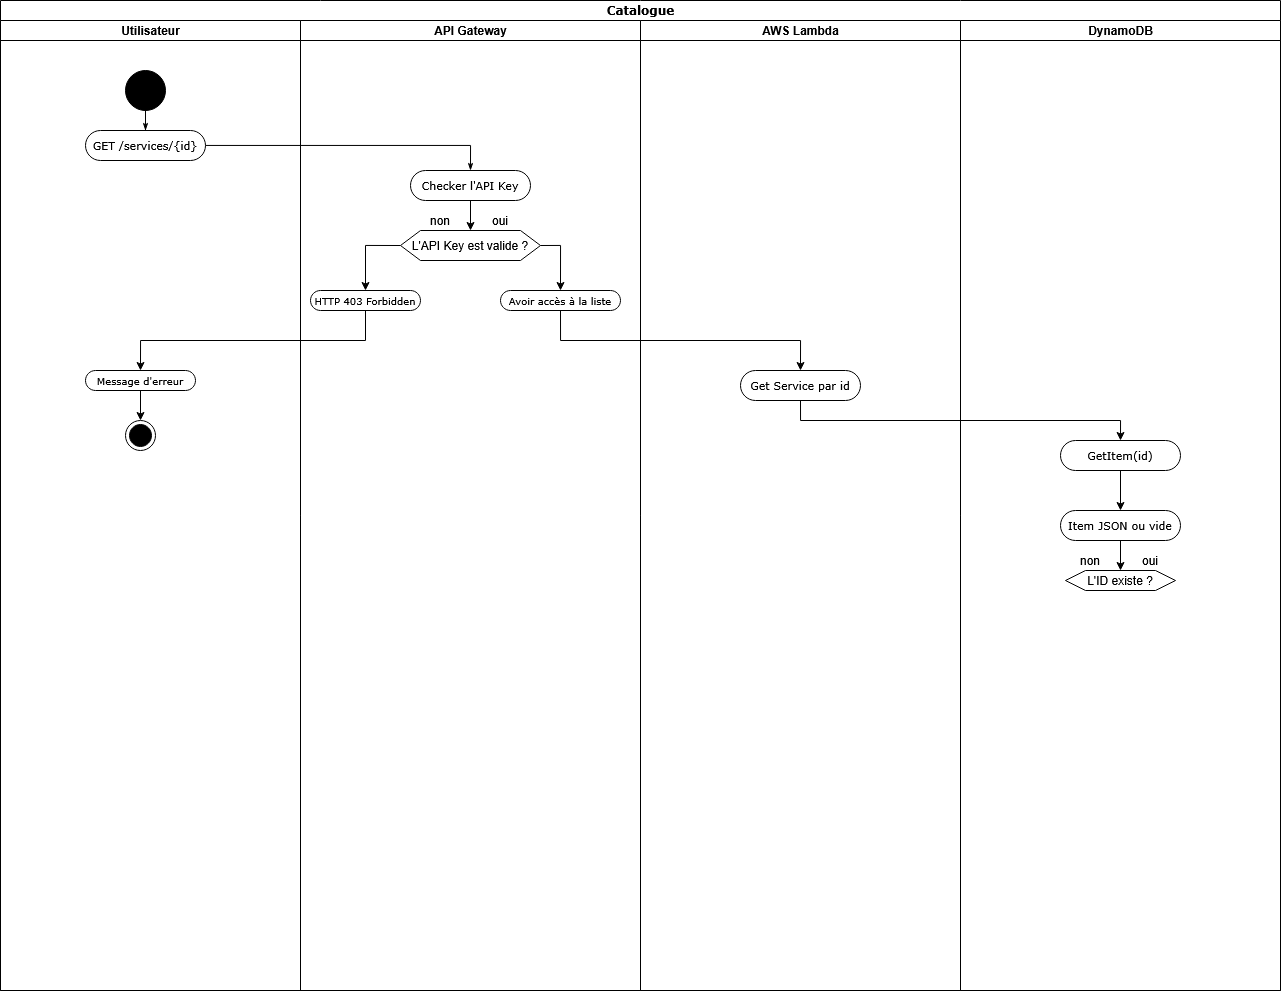

The diagram above was exported from draw.io. Its source (the exported page's mxGraphModel, read from the mxfile embedded in the PNG):
<mxGraphModel dx="953" dy="612" grid="1" gridSize="10" guides="1" tooltips="1" connect="1" arrows="1" fold="1" page="1" pageScale="1" pageWidth="850" pageHeight="1100" background="none" math="0" shadow="0">
  <root>
    <mxCell id="0" />
    <mxCell id="1" parent="0" />
    <mxCell id="1c1d494c118603dd-1" parent="1" style="swimlane;html=1;childLayout=stackLayout;startSize=20;rounded=0;shadow=0;comic=0;labelBackgroundColor=none;strokeWidth=1;fontFamily=Verdana;fontSize=12;align=center;" value="Catalogue" vertex="1">
      <mxGeometry height="990" width="1280" x="40" y="20" as="geometry" />
    </mxCell>
    <mxCell id="1c1d494c118603dd-2" parent="1c1d494c118603dd-1" style="swimlane;html=1;startSize=20;" value="Utilisateur" vertex="1">
      <mxGeometry height="970" width="300" y="20" as="geometry" />
    </mxCell>
    <mxCell id="60571a20871a0731-4" parent="1c1d494c118603dd-2" style="ellipse;whiteSpace=wrap;html=1;rounded=0;shadow=0;comic=0;labelBackgroundColor=none;strokeWidth=1;fillColor=#000000;fontFamily=Verdana;fontSize=12;align=center;" value="" vertex="1">
      <mxGeometry height="40" width="40" x="125" y="50" as="geometry" />
    </mxCell>
    <mxCell id="60571a20871a0731-8" parent="1c1d494c118603dd-2" style="rounded=1;whiteSpace=wrap;html=1;shadow=0;comic=0;labelBackgroundColor=none;strokeWidth=1;fontFamily=Verdana;fontSize=11;align=center;arcSize=50;" value="GET /services/{id}" vertex="1">
      <mxGeometry height="30" width="120" x="85" y="110" as="geometry" />
    </mxCell>
    <mxCell id="1c1d494c118603dd-27" edge="1" parent="1c1d494c118603dd-2" source="60571a20871a0731-4" style="edgeStyle=orthogonalEdgeStyle;rounded=0;html=1;labelBackgroundColor=none;startArrow=none;startFill=0;startSize=5;endArrow=classicThin;endFill=1;endSize=5;jettySize=auto;orthogonalLoop=1;strokeWidth=1;fontFamily=Verdana;fontSize=12" target="60571a20871a0731-8">
      <mxGeometry relative="1" as="geometry" />
    </mxCell>
    <mxCell id="Z0JzLUk2meNEbLvj0LFx-81" edge="1" parent="1c1d494c118603dd-2" source="Z0JzLUk2meNEbLvj0LFx-78" style="edgeStyle=orthogonalEdgeStyle;rounded=0;orthogonalLoop=1;jettySize=auto;html=1;exitX=0.5;exitY=1;exitDx=0;exitDy=0;entryX=0.5;entryY=0;entryDx=0;entryDy=0;" target="Z0JzLUk2meNEbLvj0LFx-80">
      <mxGeometry relative="1" as="geometry" />
    </mxCell>
    <mxCell id="Z0JzLUk2meNEbLvj0LFx-78" parent="1c1d494c118603dd-2" style="rounded=1;whiteSpace=wrap;html=1;shadow=0;comic=0;labelBackgroundColor=none;strokeWidth=1;fontFamily=Verdana;fontSize=10;align=center;arcSize=50;" value="Message d'erreur" vertex="1">
      <mxGeometry height="20" width="110" x="85" y="350" as="geometry" />
    </mxCell>
    <mxCell id="Z0JzLUk2meNEbLvj0LFx-80" parent="1c1d494c118603dd-2" style="ellipse;html=1;shape=endState;fillColor=#000000;strokeColor=#000000;" value="" vertex="1">
      <mxGeometry height="30" width="30" x="125" y="400" as="geometry" />
    </mxCell>
    <mxCell id="1c1d494c118603dd-3" parent="1c1d494c118603dd-1" style="swimlane;html=1;startSize=20;" value="API Gateway" vertex="1">
      <mxGeometry height="970" width="340" x="300" y="20" as="geometry" />
    </mxCell>
    <mxCell id="Z0JzLUk2meNEbLvj0LFx-67" edge="1" parent="1c1d494c118603dd-3" source="Z0JzLUk2meNEbLvj0LFx-62" style="edgeStyle=orthogonalEdgeStyle;rounded=0;orthogonalLoop=1;jettySize=auto;html=1;exitX=0.5;exitY=1;exitDx=0;exitDy=0;entryX=0.5;entryY=0;entryDx=0;entryDy=0;" target="Z0JzLUk2meNEbLvj0LFx-64">
      <mxGeometry relative="1" as="geometry" />
    </mxCell>
    <mxCell id="Z0JzLUk2meNEbLvj0LFx-62" parent="1c1d494c118603dd-3" style="rounded=1;whiteSpace=wrap;html=1;shadow=0;comic=0;labelBackgroundColor=none;strokeWidth=1;fontFamily=Verdana;fontSize=11;align=center;arcSize=50;" value="Checker l'API Key" vertex="1">
      <mxGeometry height="30" width="120" x="110" y="150" as="geometry" />
    </mxCell>
    <mxCell id="Z0JzLUk2meNEbLvj0LFx-73" edge="1" parent="1c1d494c118603dd-3" source="Z0JzLUk2meNEbLvj0LFx-64" style="edgeStyle=orthogonalEdgeStyle;rounded=0;orthogonalLoop=1;jettySize=auto;html=1;exitX=0;exitY=0.5;exitDx=0;exitDy=0;entryX=0.5;entryY=0;entryDx=0;entryDy=0;" target="Z0JzLUk2meNEbLvj0LFx-72">
      <mxGeometry relative="1" as="geometry">
        <Array as="points">
          <mxPoint x="65" y="225" />
        </Array>
      </mxGeometry>
    </mxCell>
    <mxCell id="Z0JzLUk2meNEbLvj0LFx-83" edge="1" parent="1c1d494c118603dd-3" source="Z0JzLUk2meNEbLvj0LFx-64" style="edgeStyle=orthogonalEdgeStyle;rounded=0;orthogonalLoop=1;jettySize=auto;html=1;exitX=1;exitY=0.5;exitDx=0;exitDy=0;entryX=0.5;entryY=0;entryDx=0;entryDy=0;" target="Z0JzLUk2meNEbLvj0LFx-82">
      <mxGeometry relative="1" as="geometry" />
    </mxCell>
    <mxCell id="Z0JzLUk2meNEbLvj0LFx-64" parent="1c1d494c118603dd-3" style="shape=hexagon;perimeter=hexagonPerimeter2;whiteSpace=wrap;html=1;fixedSize=1;" value="L'API Key est valide ?" vertex="1">
      <mxGeometry height="30" width="140" x="100" y="210" as="geometry" />
    </mxCell>
    <mxCell id="Z0JzLUk2meNEbLvj0LFx-70" parent="1c1d494c118603dd-3" style="text;html=1;whiteSpace=wrap;strokeColor=none;fillColor=none;align=center;verticalAlign=middle;rounded=0;" value="non" vertex="1">
      <mxGeometry height="20" width="40" x="120" y="190" as="geometry" />
    </mxCell>
    <mxCell id="Z0JzLUk2meNEbLvj0LFx-71" parent="1c1d494c118603dd-3" style="text;html=1;whiteSpace=wrap;strokeColor=none;fillColor=none;align=center;verticalAlign=middle;rounded=0;" value="oui" vertex="1">
      <mxGeometry height="20" width="40" x="180" y="190" as="geometry" />
    </mxCell>
    <mxCell id="Z0JzLUk2meNEbLvj0LFx-72" parent="1c1d494c118603dd-3" style="rounded=1;whiteSpace=wrap;html=1;shadow=0;comic=0;labelBackgroundColor=none;strokeWidth=1;fontFamily=Verdana;fontSize=10;align=center;arcSize=50;" value="HTTP 403 Forbidden" vertex="1">
      <mxGeometry height="20" width="110" x="10" y="270" as="geometry" />
    </mxCell>
    <mxCell id="Z0JzLUk2meNEbLvj0LFx-82" parent="1c1d494c118603dd-3" style="rounded=1;whiteSpace=wrap;html=1;shadow=0;comic=0;labelBackgroundColor=none;strokeWidth=1;fontFamily=Verdana;fontSize=10;align=center;arcSize=50;" value="Avoir accès à la liste" vertex="1">
      <mxGeometry height="20" width="120" x="200" y="270" as="geometry" />
    </mxCell>
    <mxCell id="1c1d494c118603dd-28" edge="1" parent="1c1d494c118603dd-1" source="60571a20871a0731-8" style="edgeStyle=orthogonalEdgeStyle;rounded=0;html=1;labelBackgroundColor=none;startArrow=none;startFill=0;startSize=5;endArrow=classicThin;endFill=1;endSize=5;jettySize=auto;orthogonalLoop=1;strokeWidth=1;fontFamily=Verdana;fontSize=12;entryX=0.5;entryY=0;entryDx=0;entryDy=0;" target="Z0JzLUk2meNEbLvj0LFx-62">
      <mxGeometry relative="1" as="geometry">
        <Array as="points">
          <mxPoint x="470" y="145" />
        </Array>
        <mxPoint x="353" y="170" as="targetPoint" />
      </mxGeometry>
    </mxCell>
    <mxCell id="1c1d494c118603dd-4" parent="1c1d494c118603dd-1" style="swimlane;html=1;startSize=20;" value="AWS Lambda" vertex="1">
      <mxGeometry height="970" width="320" x="640" y="20" as="geometry" />
    </mxCell>
    <mxCell id="Z0JzLUk2meNEbLvj0LFx-84" parent="1c1d494c118603dd-4" style="rounded=1;whiteSpace=wrap;html=1;shadow=0;comic=0;labelBackgroundColor=none;strokeWidth=1;fontFamily=Verdana;fontSize=11;align=center;arcSize=50;" value="Get Service par id" vertex="1">
      <mxGeometry height="30" width="120" x="100" y="350" as="geometry" />
    </mxCell>
    <mxCell id="Z0JzLUk2meNEbLvj0LFx-77" parent="1c1d494c118603dd-1" style="swimlane;html=1;startSize=20;" value="DynamoDB" vertex="1">
      <mxGeometry height="970" width="320" x="960" y="20" as="geometry" />
    </mxCell>
    <mxCell id="Z0JzLUk2meNEbLvj0LFx-89" edge="1" parent="Z0JzLUk2meNEbLvj0LFx-77" source="Z0JzLUk2meNEbLvj0LFx-86" style="edgeStyle=orthogonalEdgeStyle;rounded=0;orthogonalLoop=1;jettySize=auto;html=1;exitX=0.5;exitY=1;exitDx=0;exitDy=0;entryX=0.5;entryY=0;entryDx=0;entryDy=0;" target="Z0JzLUk2meNEbLvj0LFx-88">
      <mxGeometry relative="1" as="geometry" />
    </mxCell>
    <mxCell id="Z0JzLUk2meNEbLvj0LFx-86" parent="Z0JzLUk2meNEbLvj0LFx-77" style="rounded=1;whiteSpace=wrap;html=1;shadow=0;comic=0;labelBackgroundColor=none;strokeWidth=1;fontFamily=Verdana;fontSize=11;align=center;arcSize=50;" value="GetItem(id)" vertex="1">
      <mxGeometry height="30" width="120" x="100" y="420" as="geometry" />
    </mxCell>
    <mxCell id="Z0JzLUk2meNEbLvj0LFx-92" edge="1" parent="Z0JzLUk2meNEbLvj0LFx-77" source="Z0JzLUk2meNEbLvj0LFx-88" style="edgeStyle=orthogonalEdgeStyle;rounded=0;orthogonalLoop=1;jettySize=auto;html=1;exitX=0.5;exitY=1;exitDx=0;exitDy=0;entryX=0.5;entryY=0;entryDx=0;entryDy=0;" target="Z0JzLUk2meNEbLvj0LFx-90">
      <mxGeometry relative="1" as="geometry" />
    </mxCell>
    <mxCell id="Z0JzLUk2meNEbLvj0LFx-88" parent="Z0JzLUk2meNEbLvj0LFx-77" style="rounded=1;whiteSpace=wrap;html=1;shadow=0;comic=0;labelBackgroundColor=none;strokeWidth=1;fontFamily=Verdana;fontSize=11;align=center;arcSize=50;" value="Item JSON ou vide" vertex="1">
      <mxGeometry height="30" width="120" x="100" y="490" as="geometry" />
    </mxCell>
    <mxCell id="Z0JzLUk2meNEbLvj0LFx-90" parent="Z0JzLUk2meNEbLvj0LFx-77" style="shape=hexagon;perimeter=hexagonPerimeter2;whiteSpace=wrap;html=1;fixedSize=1;" value="L'ID existe ?" vertex="1">
      <mxGeometry height="20" width="110" x="105" y="550" as="geometry" />
    </mxCell>
    <mxCell id="Z0JzLUk2meNEbLvj0LFx-93" parent="Z0JzLUk2meNEbLvj0LFx-77" style="text;html=1;whiteSpace=wrap;strokeColor=none;fillColor=none;align=center;verticalAlign=middle;rounded=0;" value="non" vertex="1">
      <mxGeometry height="20" width="40" x="110" y="530" as="geometry" />
    </mxCell>
    <mxCell id="Z0JzLUk2meNEbLvj0LFx-94" parent="Z0JzLUk2meNEbLvj0LFx-77" style="text;html=1;whiteSpace=wrap;strokeColor=none;fillColor=none;align=center;verticalAlign=middle;rounded=0;" value="oui" vertex="1">
      <mxGeometry height="20" width="40" x="170" y="530" as="geometry" />
    </mxCell>
    <mxCell id="Z0JzLUk2meNEbLvj0LFx-79" edge="1" parent="1c1d494c118603dd-1" source="Z0JzLUk2meNEbLvj0LFx-72" style="edgeStyle=orthogonalEdgeStyle;rounded=0;orthogonalLoop=1;jettySize=auto;html=1;exitX=0.5;exitY=1;exitDx=0;exitDy=0;entryX=0.5;entryY=0;entryDx=0;entryDy=0;" target="Z0JzLUk2meNEbLvj0LFx-78">
      <mxGeometry relative="1" as="geometry" />
    </mxCell>
    <mxCell id="Z0JzLUk2meNEbLvj0LFx-85" edge="1" parent="1c1d494c118603dd-1" source="Z0JzLUk2meNEbLvj0LFx-82" style="edgeStyle=orthogonalEdgeStyle;rounded=0;orthogonalLoop=1;jettySize=auto;html=1;exitX=0.5;exitY=1;exitDx=0;exitDy=0;entryX=0.5;entryY=0;entryDx=0;entryDy=0;" target="Z0JzLUk2meNEbLvj0LFx-84">
      <mxGeometry relative="1" as="geometry" />
    </mxCell>
    <mxCell id="Z0JzLUk2meNEbLvj0LFx-87" edge="1" parent="1c1d494c118603dd-1" source="Z0JzLUk2meNEbLvj0LFx-84" style="edgeStyle=orthogonalEdgeStyle;rounded=0;orthogonalLoop=1;jettySize=auto;html=1;exitX=0.5;exitY=1;exitDx=0;exitDy=0;entryX=0.5;entryY=0;entryDx=0;entryDy=0;" target="Z0JzLUk2meNEbLvj0LFx-86">
      <mxGeometry relative="1" as="geometry" />
    </mxCell>
  </root>
</mxGraphModel>